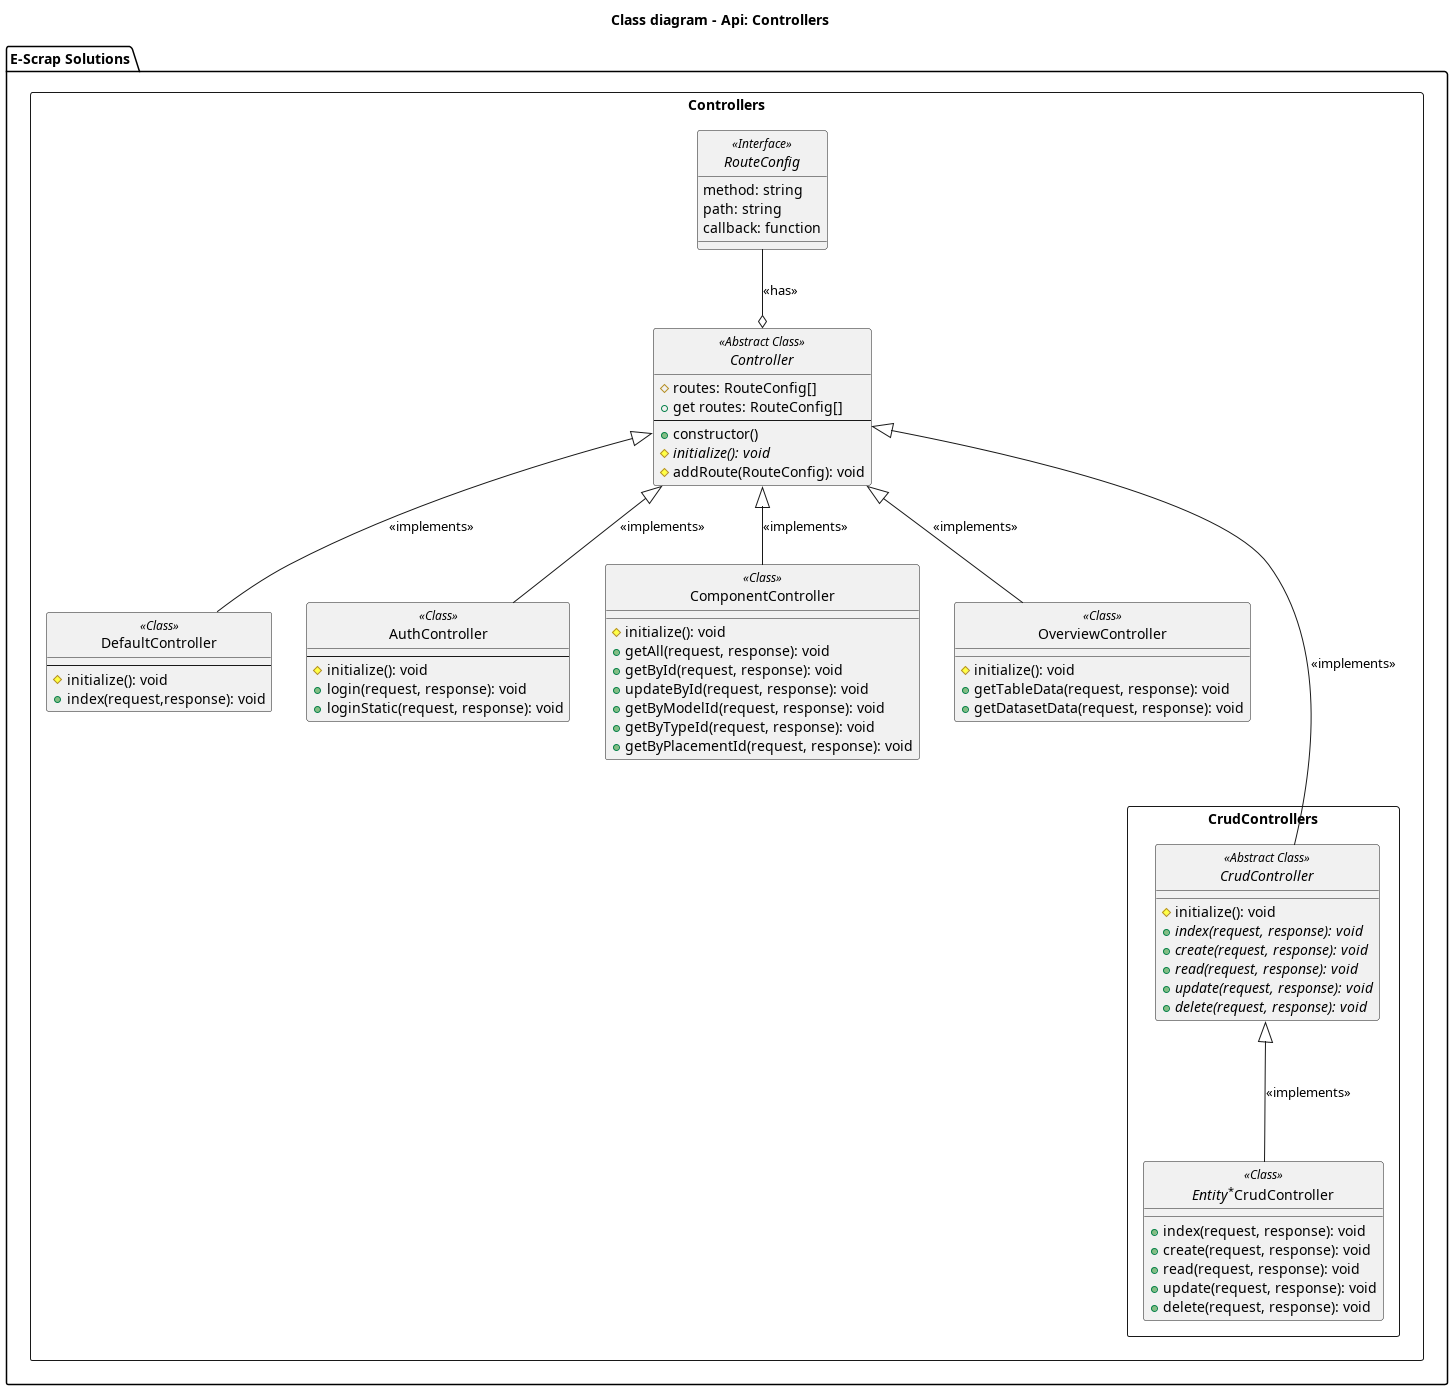

The diagram above was rendered by PlantUML. Its source (embedded in the PNG):
@startuml Class diagram - Api: Controllers

title "Class diagram - Api: Controllers"

'skinparam groupInheritance 2
hide circle
'skinparam linetype ortho

'left to right direction

package "E-Scrap Solutions" {

    package "Controllers"<<Rectangle>> {

        interface RouteConfig <<Interface>> {
            method: string
            path: string
            callback: function
        }

        abstract Controller <<Abstract Class>> {
            #routes: RouteConfig[]
            +get routes: RouteConfig[]
            ---
            +constructor()
            {abstract} #initialize(): void
            #addRoute(RouteConfig): void
        }

        class DefaultController <<Class>> {
            ---
            #initialize(): void
            +index(request,response): void
        }

        class AuthController <<Class>> {
            ---
            #initialize(): void
            +login(request, response): void
            +loginStatic(request, response): void
        }

        RouteConfig --o Controller: "<<has>>"
        Controller <|-- DefaultController: "<<implements>>"
        Controller <|-- AuthController: "<<implements>>"

        package "CrudControllers" <<Rectangle>> {

            abstract CrudController <<Abstract Class>> {
                #initialize(): void
                {abstract} +index(request, response): void
                {abstract} +create(request, response): void
                {abstract} +read(request, response): void
                {abstract} +update(request, response): void
                {abstract} +delete(request, response): void
            }

            class "<i>Entity</i><sup>*</sup>CrudController" as EntityCrudController <<Class>> {
                +index(request, response): void
                +create(request, response): void
                +read(request, response): void
                +update(request, response): void
                +delete(request, response): void
            }

            Controller <|--- CrudController: "<<implements>>"
            CrudController <|--- EntityCrudController: "<<implements>>"

        }

        class ComponentController <<Class>> {
            #initialize(): void
            +getAll(request, response): void
            +getById(request, response): void
            +updateById(request, response): void
            +getByModelId(request, response): void
            +getByTypeId(request, response): void
            +getByPlacementId(request, response): void
        }

        Controller <|-- ComponentController: "<<implements>>"


        class OverviewController <<Class>> {
            #initialize(): void
            +getTableData(request, response): void
            +getDatasetData(request, response): void
        }
        Controller <|-- OverviewController: "<<implements>>"
    }
}
@enduml